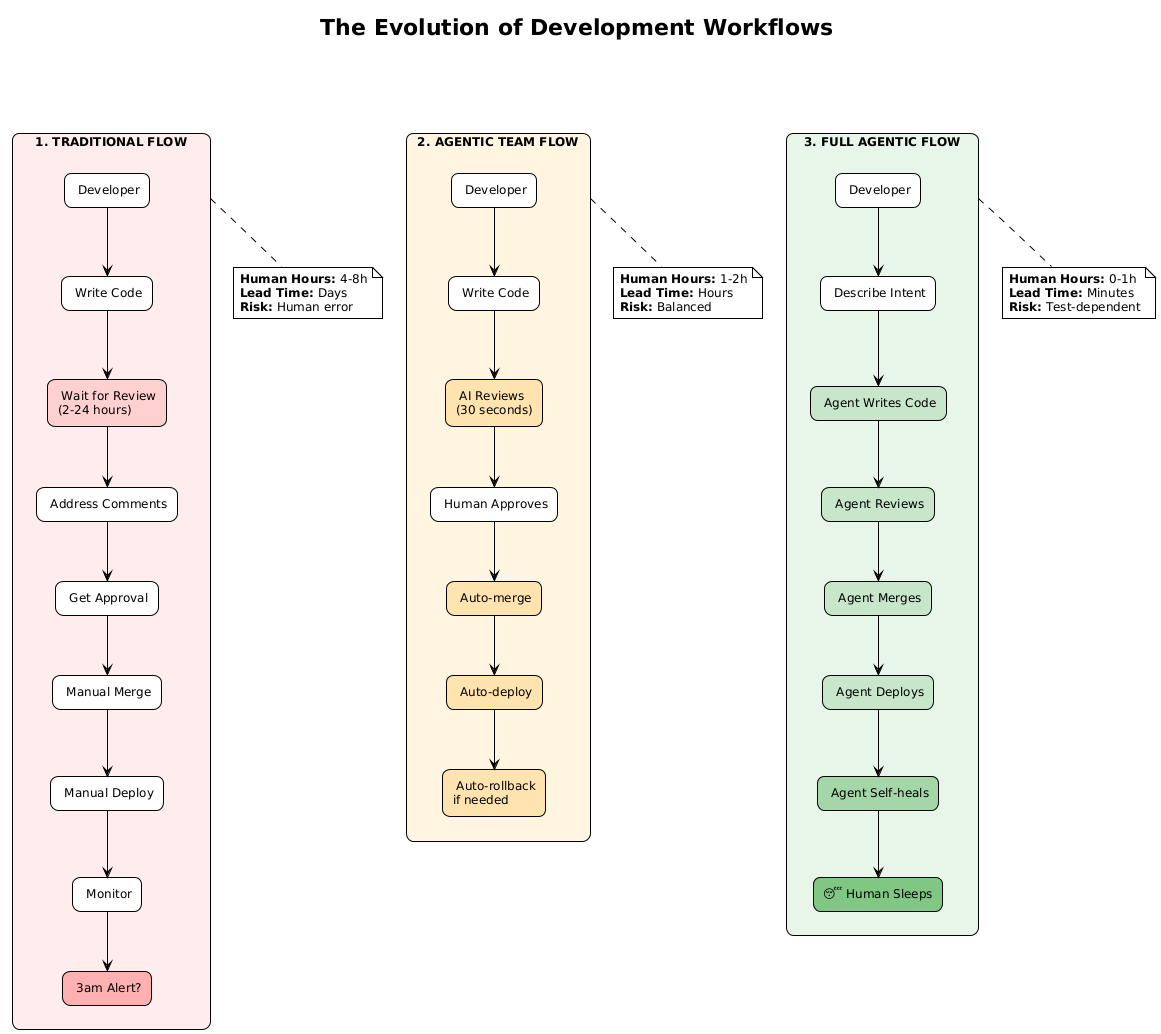

The diagram above was rendered by PlantUML. Its source (embedded in the PNG):
@startuml flow-evolution
!theme plain
skinparam backgroundColor white
skinparam defaultFontName Arial
skinparam defaultFontSize 12

title The Evolution of Development Workflows

skinparam rectangle {
    RoundCorner 15
}

rectangle "**1. TRADITIONAL FLOW**" as trad #FFECEC {
    rectangle "👨💻 Developer" as td1 #FFF
    rectangle "📝 Write Code" as td2 #FFF
    rectangle "⏳ Wait for Review\n(2-24 hours)" as td3 #FFD0D0
    rectangle "💬 Address Comments" as td4 #FFF
    rectangle "✅ Get Approval" as td5 #FFF
    rectangle "🔀 Manual Merge" as td6 #FFF
    rectangle "🚀 Manual Deploy" as td7 #FFF
    rectangle "👀 Monitor" as td8 #FFF
    rectangle "🚨 3am Alert?" as td9 #FFB0B0
    
    td1 --> td2
    td2 --> td3
    td3 --> td4
    td4 --> td5
    td5 --> td6
    td6 --> td7
    td7 --> td8
    td8 --> td9
}

rectangle "**2. AGENTIC TEAM FLOW**" as team #FFF5E0 {
    rectangle "👨💻 Developer" as at1 #FFF
    rectangle "📝 Write Code" as at2 #FFF
    rectangle "🤖 AI Reviews\n(30 seconds)" as at3 #FFE4B0
    rectangle "👤 Human Approves" as at4 #FFF
    rectangle "🤖 Auto-merge" as at5 #FFE4B0
    rectangle "🤖 Auto-deploy" as at6 #FFE4B0
    rectangle "🤖 Auto-rollback\nif needed" as at7 #FFE4B0
    
    at1 --> at2
    at2 --> at3
    at3 --> at4
    at4 --> at5
    at5 --> at6
    at6 --> at7
}

rectangle "**3. FULL AGENTIC FLOW**" as agentic #E8F5E9 {
    rectangle "👨💻 Developer" as fa1 #FFF
    rectangle "💭 Describe Intent" as fa2 #FFF
    rectangle "🤖 Agent Writes Code" as fa3 #C8E6C9
    rectangle "🤖 Agent Reviews" as fa4 #C8E6C9
    rectangle "🤖 Agent Merges" as fa5 #C8E6C9
    rectangle "🤖 Agent Deploys" as fa6 #C8E6C9
    rectangle "🤖 Agent Self-heals" as fa7 #A5D6A7
    rectangle "😴 Human Sleeps" as fa8 #81C784
    
    fa1 --> fa2
    fa2 --> fa3
    fa3 --> fa4
    fa4 --> fa5
    fa5 --> fa6
    fa6 --> fa7
    fa7 --> fa8
}

trad -[hidden]right-> team
team -[hidden]right-> agentic

note bottom of trad
  **Human Hours:** 4-8h
  **Lead Time:** Days
  **Risk:** Human error
end note

note bottom of team
  **Human Hours:** 1-2h
  **Lead Time:** Hours
  **Risk:** Balanced
end note

note bottom of agentic
  **Human Hours:** 0-1h
  **Lead Time:** Minutes
  **Risk:** Test-dependent
end note

@enduml